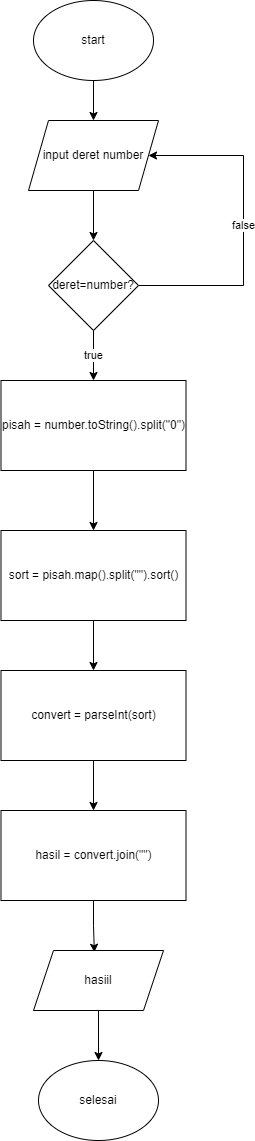

The diagram above was exported from draw.io. Its source (the exported page's mxGraphModel, read from the mxfile embedded in the PNG):
<mxGraphModel dx="868" dy="482" grid="1" gridSize="10" guides="1" tooltips="1" connect="1" arrows="1" fold="1" page="1" pageScale="1" pageWidth="827" pageHeight="1169" math="0" shadow="0">
  <root>
    <mxCell id="39fFWP5BxeMcIyojAAx1-0" />
    <mxCell id="39fFWP5BxeMcIyojAAx1-1" parent="39fFWP5BxeMcIyojAAx1-0" />
    <mxCell id="J2SluktDzTxpAR-h_XVW-1" style="edgeStyle=orthogonalEdgeStyle;rounded=0;orthogonalLoop=1;jettySize=auto;html=1;entryX=0.5;entryY=0;entryDx=0;entryDy=0;" edge="1" parent="39fFWP5BxeMcIyojAAx1-1" source="39fFWP5BxeMcIyojAAx1-2" target="J2SluktDzTxpAR-h_XVW-0">
      <mxGeometry relative="1" as="geometry" />
    </mxCell>
    <mxCell id="39fFWP5BxeMcIyojAAx1-2" value="start" style="ellipse;whiteSpace=wrap;html=1;" vertex="1" parent="39fFWP5BxeMcIyojAAx1-1">
      <mxGeometry x="190" y="20" width="120" height="80" as="geometry" />
    </mxCell>
    <mxCell id="a3vNEflK3Tddu66WqeHD-0" style="edgeStyle=orthogonalEdgeStyle;rounded=0;orthogonalLoop=1;jettySize=auto;html=1;entryX=0.5;entryY=0;entryDx=0;entryDy=0;" edge="1" parent="39fFWP5BxeMcIyojAAx1-1" source="J2SluktDzTxpAR-h_XVW-0" target="LtNVEfYaA5ujFOnizuoo-0">
      <mxGeometry relative="1" as="geometry" />
    </mxCell>
    <mxCell id="J2SluktDzTxpAR-h_XVW-0" value="input deret number" style="shape=parallelogram;perimeter=parallelogramPerimeter;whiteSpace=wrap;html=1;fixedSize=1;" vertex="1" parent="39fFWP5BxeMcIyojAAx1-1">
      <mxGeometry x="185" y="140" width="130" height="70" as="geometry" />
    </mxCell>
    <mxCell id="a3vNEflK3Tddu66WqeHD-1" value="false" style="edgeStyle=orthogonalEdgeStyle;rounded=0;orthogonalLoop=1;jettySize=auto;html=1;entryX=1;entryY=0.5;entryDx=0;entryDy=0;" edge="1" parent="39fFWP5BxeMcIyojAAx1-1" source="LtNVEfYaA5ujFOnizuoo-0" target="J2SluktDzTxpAR-h_XVW-0">
      <mxGeometry relative="1" as="geometry">
        <Array as="points">
          <mxPoint x="400" y="305" />
          <mxPoint x="400" y="175" />
        </Array>
      </mxGeometry>
    </mxCell>
    <mxCell id="skRVWVdY0ITWUzcFZpVV-1" value="true" style="edgeStyle=orthogonalEdgeStyle;rounded=0;orthogonalLoop=1;jettySize=auto;html=1;entryX=0.5;entryY=0;entryDx=0;entryDy=0;" edge="1" parent="39fFWP5BxeMcIyojAAx1-1" source="LtNVEfYaA5ujFOnizuoo-0" target="skRVWVdY0ITWUzcFZpVV-0">
      <mxGeometry relative="1" as="geometry" />
    </mxCell>
    <mxCell id="LtNVEfYaA5ujFOnizuoo-0" value="deret=number?" style="rhombus;whiteSpace=wrap;html=1;" vertex="1" parent="39fFWP5BxeMcIyojAAx1-1">
      <mxGeometry x="205" y="260" width="90" height="90" as="geometry" />
    </mxCell>
    <mxCell id="skRVWVdY0ITWUzcFZpVV-3" style="edgeStyle=orthogonalEdgeStyle;rounded=0;orthogonalLoop=1;jettySize=auto;html=1;entryX=0.5;entryY=0;entryDx=0;entryDy=0;" edge="1" parent="39fFWP5BxeMcIyojAAx1-1" source="skRVWVdY0ITWUzcFZpVV-0" target="skRVWVdY0ITWUzcFZpVV-2">
      <mxGeometry relative="1" as="geometry" />
    </mxCell>
    <mxCell id="skRVWVdY0ITWUzcFZpVV-0" value="pisah = number.toString().split(&quot;0&quot;)" style="rounded=0;whiteSpace=wrap;html=1;" vertex="1" parent="39fFWP5BxeMcIyojAAx1-1">
      <mxGeometry x="157.5" y="400" width="185" height="90" as="geometry" />
    </mxCell>
    <mxCell id="skRVWVdY0ITWUzcFZpVV-6" style="edgeStyle=orthogonalEdgeStyle;rounded=0;orthogonalLoop=1;jettySize=auto;html=1;" edge="1" parent="39fFWP5BxeMcIyojAAx1-1" source="skRVWVdY0ITWUzcFZpVV-2" target="skRVWVdY0ITWUzcFZpVV-4">
      <mxGeometry relative="1" as="geometry" />
    </mxCell>
    <mxCell id="skRVWVdY0ITWUzcFZpVV-2" value="sort = pisah.map().split(&quot;&quot;).sort()" style="rounded=0;whiteSpace=wrap;html=1;" vertex="1" parent="39fFWP5BxeMcIyojAAx1-1">
      <mxGeometry x="157.5" y="550" width="185" height="90" as="geometry" />
    </mxCell>
    <mxCell id="skRVWVdY0ITWUzcFZpVV-7" style="edgeStyle=orthogonalEdgeStyle;rounded=0;orthogonalLoop=1;jettySize=auto;html=1;" edge="1" parent="39fFWP5BxeMcIyojAAx1-1" source="skRVWVdY0ITWUzcFZpVV-4" target="skRVWVdY0ITWUzcFZpVV-5">
      <mxGeometry relative="1" as="geometry" />
    </mxCell>
    <mxCell id="skRVWVdY0ITWUzcFZpVV-4" value="convert = parseInt(sort)" style="rounded=0;whiteSpace=wrap;html=1;" vertex="1" parent="39fFWP5BxeMcIyojAAx1-1">
      <mxGeometry x="157.5" y="690" width="185" height="90" as="geometry" />
    </mxCell>
    <mxCell id="cNf_RuyQaBz5Ju-F0eHa-1" style="edgeStyle=orthogonalEdgeStyle;rounded=0;orthogonalLoop=1;jettySize=auto;html=1;entryX=0.468;entryY=0.029;entryDx=0;entryDy=0;entryPerimeter=0;" edge="1" parent="39fFWP5BxeMcIyojAAx1-1" source="skRVWVdY0ITWUzcFZpVV-5" target="cNf_RuyQaBz5Ju-F0eHa-0">
      <mxGeometry relative="1" as="geometry" />
    </mxCell>
    <mxCell id="skRVWVdY0ITWUzcFZpVV-5" value="hasil = convert.join(&quot;&quot;)" style="rounded=0;whiteSpace=wrap;html=1;" vertex="1" parent="39fFWP5BxeMcIyojAAx1-1">
      <mxGeometry x="157.5" y="830" width="185" height="90" as="geometry" />
    </mxCell>
    <mxCell id="cNf_RuyQaBz5Ju-F0eHa-3" style="edgeStyle=orthogonalEdgeStyle;rounded=0;orthogonalLoop=1;jettySize=auto;html=1;entryX=0.5;entryY=0;entryDx=0;entryDy=0;" edge="1" parent="39fFWP5BxeMcIyojAAx1-1" source="cNf_RuyQaBz5Ju-F0eHa-0" target="cNf_RuyQaBz5Ju-F0eHa-2">
      <mxGeometry relative="1" as="geometry" />
    </mxCell>
    <mxCell id="cNf_RuyQaBz5Ju-F0eHa-0" value="hasiil" style="shape=parallelogram;perimeter=parallelogramPerimeter;whiteSpace=wrap;html=1;fixedSize=1;" vertex="1" parent="39fFWP5BxeMcIyojAAx1-1">
      <mxGeometry x="190" y="970" width="130" height="60" as="geometry" />
    </mxCell>
    <mxCell id="cNf_RuyQaBz5Ju-F0eHa-2" value="selesai" style="ellipse;whiteSpace=wrap;html=1;" vertex="1" parent="39fFWP5BxeMcIyojAAx1-1">
      <mxGeometry x="195" y="1080" width="120" height="80" as="geometry" />
    </mxCell>
  </root>
</mxGraphModel>